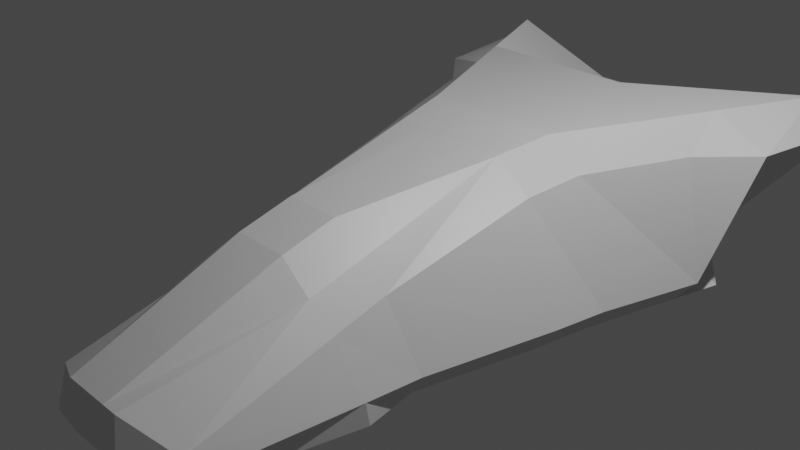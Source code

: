 # Source: shipAsteroids.blend  (saved by Blender 2.92.15; exported with 4.5.12 LTS)
import bpy
from mathutils import Matrix  # noqa: F401  (used for matrix-valued properties, if any)

bpy.ops.wm.read_factory_settings(use_empty=True)
scene = bpy.context.scene
scene.name = 'Scene'

# ---- collections
col_collection = bpy.data.collections.new('Collection'); scene.collection.children.link(col_collection)

# ---- materials (node trees are filled in below, after node groups)
mat_material = bpy.data.materials.new('Material')
mat_material.alpha_threshold = 0.0
mat_material.use_transparent_shadow = False
mat_material.line_color = (0.0, 0.0, 0.0, 1.0)

# ---- material node trees
mat_material.use_nodes = True; mat_material.node_tree.nodes.clear()
_N = mat_material.node_tree.nodes; _L = mat_material.node_tree.links
n0 = _N.new('ShaderNodeOutputMaterial'); n0.name = 'Material Output'; n0.location = (300, 300)
n1 = _N.new('ShaderNodeBsdfPrincipled'); n1.name = 'Principled BSDF'; n1.location = (10, 300)
n1.distribution = 'GGX'
n1.subsurface_method = 'BURLEY'
n1.inputs[2].default_value = 0.4
n1.inputs[3].default_value = 1.45
n1.inputs[27].default_value = (0.0, 0.0, 0.0, 1.0)
n1.inputs[28].default_value = 1.0
_L.new(n1.outputs[0], n0.inputs[0])
n0.is_active_output = True

# ---- world
world_world = bpy.data.worlds.new('World'); scene.world = world_world
world_world.use_nodes = True; world_world.node_tree.nodes.clear()
_N = world_world.node_tree.nodes; _L = world_world.node_tree.links
n0 = _N.new('ShaderNodeOutputWorld'); n0.name = 'World Output'; n0.location = (300, 300)
n1 = _N.new('ShaderNodeBackground'); n1.name = 'Background'; n1.location = (10, 300)
n1.inputs[0].default_value = (0.05088, 0.05088, 0.05088, 1.0)
_L.new(n1.outputs[0], n0.inputs[0])
n0.is_active_output = True
world_world.color = (0.05088, 0.05088, 0.05088)
world_world.use_sun_shadow = False
world_world.sun_shadow_jitter_overblur = 0.0

# ---- cameras
cam_camera = bpy.data.cameras.new('Camera')
cam_camera.clip_end = 100.0
cam_camera.ortho_scale = 7.314

# ---- lights
light_light = bpy.data.lights.new('Light', 'POINT')
light_light.transmission_factor = 0.0
light_light.energy = 1000.0
light_light.shadow_soft_size = 0.1
light_light.shadow_maximum_resolution = 0.006
light_light.use_absolute_resolution = True

# ---- meshes
me_cube = bpy.data.meshes.new('Cube')
me_cube.from_pydata([(1.108, 0.6822, 0.3868), (1.233, 1.296, 0.4813), (0.7896, 1.319, 0.7852), (0.6809, 0.6923, 0.7008), (1.665, 1.311, -0.9125), (1.565, 0.6817, -0.9098), (1.35, 0.6809, -1.211), (1.444, 1.319, -1.215), (0.4739, -3.631, -0.7847), (0.954, -3.296, -0.6937), (0.3675, -3.531, -0.4576), (1.039, -3.139, -0.8834), (0.5518, -3.51, -0.9266), (0.8705, -2.984, -1.173), (-1.233, 1.296, 0.4813), (-1.108, 0.6822, 0.3868), (-0.6809, 0.6923, 0.7008), (-0.7896, 1.319, 0.7852), (-1.35, 0.6809, -1.211), (-1.565, 0.6817, -0.9098), (-1.665, 1.311, -0.9125), (-1.444, 1.319, -1.215), (-0.954, -3.296, -0.6937), (-0.4739, -3.631, -0.7847), (-0.3675, -3.531, -0.4576), (-0.8705, -2.984, -1.173), (-0.5518, -3.51, -0.9266), (-1.039, -3.139, -0.8834), (2.43, 4.337, 0.4661), (2.237, 4.63, 0.4661), (2.072, 4.311, 0.7852), (1.322, 4.32, -0.8957), (0.9915, 4.311, -1.215), (1.076, 4.63, -0.8957), (-2.237, 4.63, 0.4661), (-2.43, 4.337, 0.4661), (-2.072, 4.311, 0.7852), (-0.9915, 4.311, -1.215), (-1.322, 4.32, -0.8957), (-1.076, 4.63, -0.8957), (-0.3191, 0.6809, -1.211), (-0.3191, 1.319, -1.215), (0.3191, 1.319, -1.215), (0.3191, 0.6809, -1.211), (-0.1852, -3.531, -0.4576), (-0.1852, -3.646, -0.8518), (0.1852, -3.646, -0.8518), (0.1852, -3.531, -0.4576), (0.1852, -3.51, -0.9266), (-0.1852, -3.51, -0.9266), (-0.005719, -2.984, -1.173), (0.005719, -2.984, -1.173), (0.3191, 0.6923, 0.7008), (0.3191, 1.319, 0.7852), (-0.3191, 1.319, 0.7852), (-0.3191, 0.6923, 0.7008), (-0.3191, 4.63, -0.8957), (0.3191, 4.63, -0.8957), (0.3191, 4.311, -1.215), (-0.3191, 4.311, -1.215), (1.176, 4.877, 0.0707), (-1.176, 4.877, 0.0707), (-1.204, 4.228, 0.2653), (1.204, 4.228, 0.2653), (-2.245, 3.109, 0.4701), (-1.707, 2.521, 0.4701), (-1.294, 2.496, 0.7852), (-1.568, 3.134, 0.7852), (-1.998, 2.504, -0.9002), (-1.27, 3.126, -0.9002), (-1.874, 3.134, -1.215), (-1.722, 2.496, -1.215), (1.998, 2.504, -0.9002), (1.722, 2.496, -1.215), (1.874, 3.134, -1.215), (1.27, 3.126, -0.9002), (1.568, 3.134, 0.7852), (1.294, 2.496, 0.7852), (1.707, 2.521, 0.4701), (2.245, 3.109, 0.4701), (0.3191, 3.134, 0.7852), (-0.3191, 3.134, 0.7852), (-0.3191, 2.496, 0.7852), (0.3191, 2.496, 0.7852), (-0.3191, 3.134, -1.215), (0.3191, 3.134, -1.215), (0.3191, 2.496, -1.215), (-0.3191, 2.496, -1.215), (-1.199, -1.539, -0.8894), (-1.252, -0.8861, -0.8963), (-1.05, -0.8324, -1.195), (-1.174, -1.471, -1.189), (0.9393, -1.668, -0.255), (0.9393, -1.051, -0.0859), (0.6809, -1.112, 0.206), (0.6809, -1.727, 0.03719), (-0.6809, -1.112, 0.206), (-0.9393, -1.051, -0.0859), (-0.9393, -1.668, -0.255), (-0.6809, -1.727, 0.03719), (1.05, -0.8324, -1.195), (1.252, -0.8861, -0.8963), (1.199, -1.539, -0.8894), (1.174, -1.471, -1.189), (0.3191, -1.471, -1.189), (-0.3191, -1.471, -1.189), (-0.3191, -0.8324, -1.195), (0.3191, -0.8324, -1.195), (-0.3191, -1.727, 0.332), (0.3191, -1.727, 0.332), (0.3191, -1.112, 0.5008), (-0.3191, -1.112, 0.5008)], [], [(91, 105, 50, 25), (108, 99, 24, 44), (55, 16, 96, 111), (20, 14, 65, 68), (95, 109, 47, 10), (67, 81, 62, 36), (80, 76, 30, 63), (74, 85, 58, 32), (57, 60, 29, 33), (84, 70, 37, 59), (39, 34, 61, 56), (69, 64, 35, 38), (79, 75, 31, 28), (102, 92, 9, 11), (104, 103, 13, 51), (12, 8, 46, 48), (18, 40, 106, 90), (3, 52, 110, 94), (43, 6, 100, 107), (27, 22, 98, 88), (89, 97, 15, 19), (53, 2, 77, 83), (41, 21, 71, 87), (1, 4, 72, 78), (7, 42, 86, 73), (49, 45, 23, 26), (17, 54, 82, 66), (0, 1, 2, 3), (4, 5, 6, 7), (8, 9, 10), (11, 12, 13), (14, 15, 16, 17), (18, 19, 20, 21), (22, 23, 24), (25, 26, 27), (28, 29, 30), (31, 32, 33), (34, 35, 36), (37, 38, 39), (40, 41, 42, 43), (44, 45, 46, 47), (48, 49, 50, 51), (52, 53, 54, 55), (56, 57, 58, 59), (60, 61, 62, 63), (64, 65, 66, 67), (68, 69, 70, 71), (72, 73, 74, 75), (76, 77, 78, 79), (80, 81, 82, 83), (84, 85, 86, 87), (88, 89, 90, 91), (92, 93, 94, 95), (96, 97, 98, 99), (100, 101, 102, 103), (104, 105, 106, 107), (108, 109, 110, 111), (91, 25, 27, 88), (40, 18, 21, 41), (0, 5, 4, 1), (26, 23, 22, 27), (8, 12, 11, 9), (14, 20, 19, 15), (44, 24, 23, 45), (95, 10, 9, 92), (51, 13, 12, 48), (96, 16, 15, 97), (52, 3, 2, 53), (100, 6, 5, 101), (59, 37, 39, 56), (28, 31, 33, 29), (34, 39, 38, 35), (63, 30, 29, 60), (67, 36, 35, 64), (71, 21, 20, 68), (72, 4, 7, 73), (79, 28, 30, 76), (6, 43, 42, 7), (10, 47, 46, 8), (25, 50, 49, 26), (16, 55, 54, 17), (32, 58, 57, 33), (36, 62, 61, 34), (80, 63, 62, 81), (84, 59, 58, 85), (60, 57, 56, 61), (104, 51, 50, 105), (45, 49, 48, 46), (108, 44, 47, 109), (17, 66, 65, 14), (37, 70, 69, 38), (31, 75, 74, 32), (1, 78, 77, 2), (53, 83, 82, 54), (41, 87, 86, 42), (85, 74, 73, 86), (81, 67, 66, 82), (75, 79, 78, 72), (76, 80, 83, 77), (70, 84, 87, 71), (64, 69, 68, 65), (18, 90, 89, 19), (3, 94, 93, 0), (24, 99, 98, 22), (13, 103, 102, 11), (43, 107, 106, 40), (55, 111, 110, 52), (109, 95, 94, 110), (105, 91, 90, 106), (92, 102, 101, 93), (103, 104, 107, 100), (97, 89, 88, 98), (99, 108, 111, 96), (5, 0, 93, 101)])
_uv = me_cube.uv_layers.new(name='UVMap')
_uv.uv.foreach_set('vector', [0.1519, 0.6435, 0.2231, 0.6435, 0.221, 0.7315, 0.154, 0.7315, 0.7899, 0.6409, 0.8351, 0.6409, 0.8351, 0.7341, 0.7899, 0.7341, 0.7899, 0.5159, 0.8351, 0.5159, 0.8351, 0.6091, 0.7899, 0.6091, 0.4132, 0.25, 0.5867, 0.25, 0.586, 0.25, 0.414, 0.25, 0.6649, 0.6409, 0.7101, 0.6409, 0.7101, 0.7341, 0.6649, 0.7341, 0.8537, 0.5, 0.7705, 0.5, 0.7672, 0.5, 0.857, 0.5, 0.7295, 0.5, 0.6463, 0.5, 0.643, 0.5, 0.7328, 0.5, 0.3569, 0.5, 0.2679, 0.5, 0.2664, 0.5, 0.3584, 0.5, 0.4149, 0.3906, 0.5851, 0.3906, 0.5851, 0.4844, 0.4149, 0.4844, 0.2321, 0.5, 0.1431, 0.5, 0.1416, 0.5, 0.2336, 0.5, 0.4149, 0.2656, 0.5851, 0.2656, 0.5851, 0.3594, 0.4149, 0.3594, 0.4145, 0.25, 0.5855, 0.25, 0.5852, 0.25, 0.4148, 0.25, 0.5855, 0.5, 0.4145, 0.5, 0.4148, 0.5, 0.5852, 0.5, 0.4367, 0.6431, 0.564, 0.6419, 0.5352, 0.7314, 0.468, 0.7303, 0.2769, 0.6435, 0.3481, 0.6435, 0.346, 0.7315, 0.279, 0.7315, 0.4717, 0.785, 0.5283, 0.787, 0.5283, 0.8394, 0.4717, 0.8414, 0.1491, 0.5185, 0.2259, 0.5185, 0.2243, 0.6065, 0.1507, 0.6065, 0.6649, 0.5159, 0.7101, 0.5159, 0.7101, 0.6091, 0.6649, 0.6091, 0.2741, 0.5185, 0.3509, 0.5185, 0.3493, 0.6065, 0.2757, 0.6065, 0.468, 0.0197, 0.5352, 0.01863, 0.564, 0.1081, 0.4367, 0.1069, 0.4264, 0.1429, 0.5737, 0.1417, 0.5838, 0.2332, 0.4158, 0.2321, 0.7149, 0.5, 0.6611, 0.5, 0.6514, 0.5, 0.7244, 0.5, 0.2277, 0.5, 0.1475, 0.5, 0.1451, 0.5, 0.2301, 0.5, 0.5867, 0.5, 0.4132, 0.5, 0.414, 0.5, 0.586, 0.5, 0.3525, 0.5, 0.2723, 0.5, 0.2699, 0.5, 0.3549, 0.5, 0.4717, 0.9086, 0.5283, 0.9106, 0.5283, 0.963, 0.4717, 0.965, 0.8389, 0.5, 0.7851, 0.5, 0.7756, 0.5, 0.8486, 0.5, 0.5838, 0.5168, 0.5867, 0.5, 0.6611, 0.5, 0.6649, 0.5159, 0.4132, 0.5, 0.4158, 0.5179, 0.3509, 0.5185, 0.3525, 0.5, 0.5283, 0.787, 0.4899, 0.75, 0.625, 0.7899, 0.3624, 0.7406, 0.3305, 0.75, 0.375, 0.733, 0.5867, 0.25, 0.5764, 0.25, 0.625, 0.25, 0.625, 0.25, 0.1479, 0.5, 0.1347, 0.5, 0.125, 0.5, 0.125, 0.5, 0.4833, 0.9937, 0.5655, 1.0, 0.625, 0.9601, 0.154, 0.7315, 0.1695, 0.75, 0.125, 0.7413, 0.5852, 0.5, 0.5851, 0.5, 0.625, 0.5, 0.375, 0.5, 0.3553, 0.5, 0.3594, 0.5, 0.5882, 0.25, 0.625, 0.25, 0.625, 0.25, 0.1416, 0.5, 0.125, 0.5, 0.1406, 0.5, 0.2259, 0.5185, 0.2277, 0.5, 0.2723, 0.5, 0.2741, 0.5185, 0.5839, 0.9128, 0.5283, 0.875, 0.5283, 0.875, 0.5839, 0.875, 0.2773, 0.7622, 0.2203, 0.75, 0.25, 0.7315, 0.25, 0.7315, 0.7101, 0.5159, 0.7149, 0.5, 0.7851, 0.5, 0.7899, 0.5159, 0.2344, 0.5, 0.25, 0.5, 0.25, 0.5, 0.2344, 0.5, 0.5851, 0.3906, 0.5851, 0.375, 0.625, 0.3594, 0.625, 0.375, 0.5855, 0.25, 0.5883, 0.25, 0.625, 0.25, 0.625, 0.25, 0.1305, 0.5, 0.125, 0.5, 0.1398, 0.5, 0.1487, 0.5, 0.414, 0.5, 0.3549, 0.5, 0.3569, 0.5, 0.4145, 0.5, 0.6463, 0.5, 0.6514, 0.5, 0.586, 0.5, 0.5855, 0.5, 0.7295, 0.5, 0.7705, 0.5, 0.7756, 0.5, 0.7244, 0.5, 0.2321, 0.5, 0.2679, 0.5, 0.2699, 0.5, 0.2301, 0.5, 0.1359, 0.6477, 0.125, 0.6103, 0.125, 0.608, 0.1535, 0.625, 0.564, 0.6419, 0.5737, 0.6083, 0.6649, 0.6091, 0.6649, 0.6409, 0.6624, 0.1437, 0.5729, 0.125, 0.566, 0.125, 0.625, 0.1091, 0.3493, 0.6065, 0.4264, 0.6071, 0.4367, 0.6431, 0.3481, 0.6435, 0.2769, 0.6435, 0.2231, 0.6435, 0.2243, 0.6065, 0.2757, 0.6065, 0.7899, 0.6409, 0.7101, 0.6409, 0.7101, 0.6091, 0.7899, 0.6091, 0.1519, 0.6435, 0.154, 0.7315, 0.125, 0.7413, 0.125, 0.6482, 0.2259, 0.5185, 0.1491, 0.5185, 0.1475, 0.5, 0.2277, 0.5, 0.5838, 0.5168, 0.4158, 0.5179, 0.4132, 0.5, 0.5867, 0.5, 0.4717, 0.965, 0.5283, 0.963, 0.4899, 1.0, 0.4171, 1.0, 0.5283, 0.787, 0.4717, 0.785, 0.468, 0.7303, 0.5352, 0.7314, 0.5867, 0.25, 0.4132, 0.25, 0.4158, 0.2321, 0.5838, 0.2332, 0.625, 0.9149, 0.625, 0.9601, 0.5283, 0.963, 0.5283, 0.9106, 0.6649, 0.6409, 0.6649, 0.7341, 0.5352, 0.7314, 0.564, 0.6419, 0.279, 0.7315, 0.346, 0.7315, 0.3305, 0.75, 0.2797, 0.75, 0.625, 0.1409, 0.625, 0.2341, 0.5838, 0.2332, 0.5737, 0.1417, 0.7101, 0.5159, 0.6649, 0.5159, 0.6611, 0.5, 0.7149, 0.5, 0.3493, 0.6065, 0.3509, 0.5185, 0.4158, 0.5179, 0.4264, 0.6071, 0.2336, 0.5, 0.1416, 0.5, 0.1406, 0.5, 0.2344, 0.5, 0.5852, 0.5, 0.4148, 0.5, 0.4149, 0.4844, 0.5851, 0.4844, 0.5851, 0.2656, 0.4149, 0.2656, 0.4148, 0.25, 0.5852, 0.25, 0.625, 0.3906, 0.625, 0.4763, 0.5851, 0.4844, 0.5851, 0.3906, 0.625, 0.25, 0.625, 0.25, 0.5852, 0.25, 0.5855, 0.25, 0.1451, 0.5, 0.1475, 0.5, 0.125, 0.5, 0.125, 0.5, 0.414, 0.5, 0.4132, 0.5, 0.3525, 0.5, 0.3549, 0.5, 0.5855, 0.5, 0.5852, 0.5, 0.643, 0.5, 0.6463, 0.5, 0.3509, 0.5185, 0.2741, 0.5185, 0.2723, 0.5, 0.3525, 0.5, 0.625, 0.7899, 0.625, 0.8351, 0.5283, 0.8394, 0.5283, 0.787, 0.154, 0.7315, 0.221, 0.7315, 0.2203, 0.75, 0.1695, 0.75, 0.8351, 0.5159, 0.7899, 0.5159, 0.7851, 0.5, 0.8389, 0.5, 0.3584, 0.5, 0.2664, 0.5, 0.2656, 0.5, 0.3594, 0.5, 0.625, 0.2737, 0.625, 0.3594, 0.5851, 0.3594, 0.5851, 0.2656, 0.7295, 0.5, 0.7328, 0.5, 0.7672, 0.5, 0.7705, 0.5, 0.2321, 0.5, 0.2336, 0.5, 0.2664, 0.5, 0.2679, 0.5, 0.5851, 0.3906, 0.4149, 0.3906, 0.4149, 0.3594, 0.5851, 0.3594, 0.2769, 0.6435, 0.279, 0.7315, 0.221, 0.7315, 0.2231, 0.6435, 0.5283, 0.9106, 0.4717, 0.9086, 0.4717, 0.8414, 0.5283, 0.8394, 0.7899, 0.6409, 0.7899, 0.7341, 0.7101, 0.7341, 0.7101, 0.6409, 0.625, 0.25, 0.625, 0.25, 0.586, 0.25, 0.5867, 0.25, 0.1416, 0.5, 0.1431, 0.5, 0.125, 0.5, 0.125, 0.5, 0.4148, 0.5, 0.4145, 0.5, 0.3569, 0.5, 0.3584, 0.5, 0.5867, 0.5, 0.586, 0.5, 0.6514, 0.5, 0.6611, 0.5, 0.7149, 0.5, 0.7244, 0.5, 0.7756, 0.5, 0.7851, 0.5, 0.2277, 0.5, 0.2301, 0.5, 0.2699, 0.5, 0.2723, 0.5, 0.2679, 0.5, 0.3569, 0.5, 0.3549, 0.5, 0.2699, 0.5, 0.7705, 0.5, 0.8537, 0.5, 0.8486, 0.5, 0.7756, 0.5, 0.4145, 0.5, 0.5855, 0.5, 0.586, 0.5, 0.414, 0.5, 0.6463, 0.5, 0.7295, 0.5, 0.7244, 0.5, 0.6514, 0.5, 0.1431, 0.5, 0.2321, 0.5, 0.2301, 0.5, 0.1451, 0.5, 0.5855, 0.25, 0.4145, 0.25, 0.414, 0.25, 0.586, 0.25, 0.1491, 0.5185, 0.1507, 0.6065, 0.125, 0.6103, 0.125, 0.5192, 0.6649, 0.5159, 0.6649, 0.6091, 0.5737, 0.6083, 0.5838, 0.5168, 0.625, 0.0159, 0.625, 0.1091, 0.564, 0.1081, 0.5352, 0.01863, 0.346, 0.7315, 0.3481, 0.6435, 0.4367, 0.6431, 0.468, 0.7303, 0.2741, 0.5185, 0.2757, 0.6065, 0.2243, 0.6065, 0.2259, 0.5185, 0.7899, 0.5159, 0.7899, 0.6091, 0.7101, 0.6091, 0.7101, 0.5159, 0.7101, 0.6409, 0.6649, 0.6409, 0.6649, 0.6091, 0.7101, 0.6091, 0.2231, 0.6435, 0.1519, 0.6435, 0.1507, 0.6065, 0.2243, 0.6065, 0.564, 0.6419, 0.4367, 0.6431, 0.4264, 0.6071, 0.5737, 0.6083, 0.3481, 0.6435, 0.2769, 0.6435, 0.2757, 0.6065, 0.3493, 0.6065, 0.5737, 0.1417, 0.4264, 0.1429, 0.4367, 0.1069, 0.564, 0.1081, 0.8351, 0.6409, 0.7899, 0.6409, 0.7899, 0.6091, 0.8351, 0.6091, 0.4158, 0.5179, 0.5838, 0.5168, 0.5737, 0.6083, 0.4264, 0.6071])
me_cube.materials.append(mat_material)
me_cube.use_remesh_preserve_volume = False
me_cube.use_remesh_preserve_attributes = False
me_cube.use_mirror_x = True
me_cube.use_mirror_vertex_groups = False
me_cube.update()

# ---- objects
ob_cube = bpy.data.objects.new('Cube', me_cube)
ob_light = bpy.data.objects.new('Light', light_light)
ob_camera = bpy.data.objects.new('Camera', cam_camera)

# ---- transforms, parenting, visibility, modifiers, constraints
ob_cube.location = (0.0, 0.0, 0.0)
ob_cube.lock_rotations_4d = False
ob_cube.empty_display_type = 'ARROWS'
ob_cube.lineart.crease_threshold = 0.0
ob_cube.use_mesh_mirror_x = True
ob_light.location = (4.076, 1.005, 5.904)
ob_light.rotation_euler = (0.6503, 0.05522, 1.866)
ob_light.lock_rotations_4d = False
ob_light.empty_display_type = 'ARROWS'
ob_light.color = (0.0, 0.0, 0.0, 0.0)
ob_light.lineart.crease_threshold = 0.0
ob_camera.location = (7.359, -6.926, 4.958)
ob_camera.rotation_euler = (1.109, 0.0, 0.8149)
ob_camera.lock_rotations_4d = False
ob_camera.empty_display_type = 'ARROWS'
ob_camera.color = (0.0, 0.0, 0.0, 0.0)
ob_camera.display_type = 'WIRE'
ob_camera.lineart.crease_threshold = 0.0

# ---- collection membership
col_collection.objects.link(ob_cube)
col_collection.objects.link(ob_light)
col_collection.objects.link(ob_camera)

# ---- scene / render settings (as saved in the file)
scene.camera = ob_camera
scene.frame_start = 1; scene.frame_end = 250; scene.frame_set(1)
scene.render.engine = 'BLENDER_EEVEE_NEXT'
scene.cycles.use_denoising = False
scene.cycles.samples = 128
scene.cycles.sampling_pattern = 'TABULATED_SOBOL'
scene.cycles.use_adaptive_sampling = False
scene.cycles.use_light_tree = False
scene.view_settings.view_transform = 'Filmic'
bpy.context.view_layer.update()
